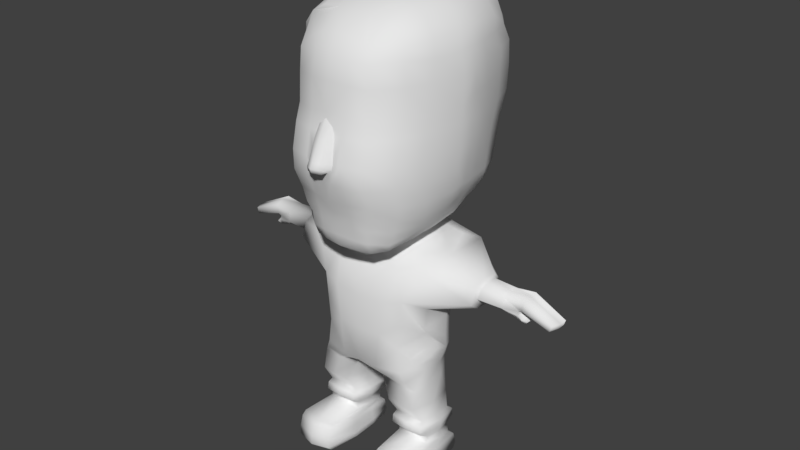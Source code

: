 # Source: AnimatedChars.blend  (saved by Blender 2.78.0; exported with 4.5.12 LTS)
import bpy
from mathutils import Matrix  # noqa: F401  (used for matrix-valued properties, if any)

bpy.ops.wm.read_factory_settings(use_empty=True)
scene = bpy.context.scene
scene.name = 'Scene'

# ---- collections
col_collection_1 = bpy.data.collections.new('Collection 1'); scene.collection.children.link(col_collection_1)

# ---- materials (node trees are filled in below, after node groups)
mat_material = bpy.data.materials.new('Material')
mat_material.alpha_threshold = 0.0
mat_material.use_transparent_shadow = False
mat_material.roughness = 0.5
mat_material.line_color = (0.0, 0.0, 0.0, 1.0)

# ---- material node trees

# ---- world
world_world = bpy.data.worlds.new('World'); scene.world = world_world
world_world.color = (0.05088, 0.05088, 0.05088)
world_world.use_sun_shadow = False
world_world.sun_shadow_jitter_overblur = 0.0
world_world.cycles.sampling_method = 'MANUAL'

# ---- meshes
me_cube = bpy.data.meshes.new('Cube')
me_cube.from_pydata([(0.6937, -0.1538, -0.2024), (0.2988, -0.3415, -0.7616), (0.0, -0.3903, -0.7616), (0.3076, -0.3415, -0.2492), (0.6937, -0.1188, -0.1047), (0.4236, -0.2548, -0.04008), (0.0, -0.2976, -0.04845), (0.3793, -0.287, -0.9017), (0.0, -0.2718, -0.8126), (0.1221, -0.287, -0.9017), (0.379, -0.3128, -1.027), (0.1843, -0.3128, -1.027), (0.3924, -0.2282, -1.163), (0.1811, -0.2282, -1.158), (0.4056, -0.2524, -1.188), (0.1697, -0.2524, -1.188), (0.4073, -0.2619, -1.238), (0.1713, -0.2619, -1.238), (0.4213, -0.207, -1.273), (0.1769, -0.207, -1.275), (0.4116, -0.2093, -1.321), (0.1865, -0.2093, -1.323), (0.4508, -0.4397, -1.341), (0.1955, -0.4397, -1.343), (0.4508, -0.4713, -1.365), (0.1955, -0.4713, -1.367), (0.4508, -0.4928, -1.435), (0.1955, -0.4928, -1.437), (0.4508, -0.4995, -1.501), (0.1955, -0.4995, -1.503), (0.4033, -0.4656, -1.535), (0.1955, -0.4656, -1.536), (0.4152, -0.3628, -1.548), (0.1921, -0.3628, -1.55), (0.4338, 0.0008691, -1.537), (0.1921, 0.0008691, -1.539), (0.4338, 0.06075, -1.519), (0.1706, 0.06075, -1.521), (0.4338, 0.08109, -1.477), (0.1706, 0.08109, -1.479), (0.4338, 0.05849, -1.398), (0.1706, 0.05849, -1.4), (0.4116, 0.02686, -1.375), (0.1865, 0.02686, -1.377), (0.4049, 0.02234, -1.301), (0.1769, 0.02234, -1.303), (0.4077, 0.07544, -1.263), (0.1584, 0.07544, -1.265), (0.4077, 0.0713, -1.21), (0.1584, 0.0713, -1.212), (0.4026, 0.02235, -1.17), (0.1796, 0.02235, -1.179), (0.3961, 0.0133, -1.033), (0.1706, 0.0133, -1.038), (0.2838, 0.1082, -0.8827), (0.1576, 0.1082, -0.8879), (0.2818, 0.1261, -0.8181), (0.1576, 0.1498, -0.8201), (0.2968, 0.1455, -0.7684), (0.1576, 0.1692, -0.7704), (0.2968, 0.1398, -0.7198), (0.1576, 0.1636, -0.7218), (0.3031, 0.1269, -0.6186), (0.1576, 0.149, -0.6315), (0.3094, 0.1132, -0.5523), (0.1576, 0.1353, -0.5621), (0.3164, 0.1105, -0.5044), (0.1576, 0.1325, -0.515), (0.318, 0.1267, -0.3987), (0.1576, 0.1488, -0.4093), (0.3204, 0.1983, -0.2321), (0.1576, 0.1983, -0.2742), (0.436, 0.2813, -0.124), (0.1576, 0.2813, -0.1457), (0.4367, 0.3025, -0.06145), (0.1576, 0.3025, -0.0871), (0.4383, 0.2894, -0.006762), (0.1576, 0.2894, -0.01713), (0.3543, 0.2732, 0.01988), (0.189, 0.2732, 0.05324), (0.3543, 0.2081, 0.02476), (0.141, 0.2081, 0.05812), (0.0, 0.1489, -0.7512), (0.0, 0.1432, -0.7218), (0.0, 0.1237, -0.6315), (0.0, 0.1223, -0.5621), (0.0, 0.1195, -0.515), (0.0, 0.1358, -0.4093), (0.0, 0.2781, -0.1457), (0.0, 0.2821, -0.0871), (0.0, 0.2528, 0.05065), (0.0, 0.2246, 0.07462), (0.7003, 0.01747, -0.2552), (0.7041, 0.1023, -0.1744), (0.7049, 0.1056, -0.1166), (0.7064, 0.06716, -0.07415), (0.3834, -0.1553, -0.8953), (0.3824, -0.02354, -0.889), (0.3899, -0.2077, -0.7771), (0.3846, -0.04297, -0.7925), (0.4118, -0.0151, -0.6768), (0.4211, -0.03845, -0.5817), (0.4111, -0.2115, -0.3107), (0.4351, -0.0505, -0.4193), (0.2118, -0.2762, -0.04426), (0.458, -0.06515, -0.3149), (0.6952, -0.08654, -0.2526), (0.7001, -0.02581, -0.07177), (0.4536, -0.03011, 0.01285), (0.142, -0.1497, -1.032), (0.1758, -0.1079, -1.171), (0.151, -0.08888, -1.2), (0.1518, -0.09156, -1.262), (0.1639, -0.09235, -1.289), (0.1745, -0.09122, -1.35), (0.3112, -0.2197, -1.315), (0.3112, -0.4771, -1.342), (0.3112, -0.5087, -1.366), (0.3112, -0.5302, -1.436), (0.3112, -0.537, -1.502), (0.3112, -0.5031, -1.535), (0.3112, -0.3843, -1.549), (0.3112, 0.0008691, -1.538), (0.3112, 0.0741, -1.52), (0.3112, 0.09444, -1.478), (0.3112, 0.07184, -1.399), (0.2991, 0.03865, -1.376), (0.4652, -0.1906, -1.378), (0.4349, -0.09122, -1.342), (0.4675, -0.1951, -1.427), (0.4675, -0.216, -1.478), (0.4607, -0.2493, -1.519), (0.4144, -0.1079, -1.171), (0.4223, -0.1497, -1.03), (0.4295, -0.09235, -1.287), (0.4356, -0.09156, -1.251), (0.4347, -0.08888, -1.199), (0.2946, 0.03369, -1.178), (0.2834, 0.04992, -1.036), (0.2207, 0.1163, -0.8853), (0.3468, 0.05991, -0.8858), (0.3469, 0.05912, -0.8053), (0.3895, 0.04756, -0.4619), (0.368, 0.07992, -0.6983), (0.3758, 0.06181, -0.6001), (0.0667, -0.2794, -0.8448), (0.3293, -0.3297, -0.8316), (0.1306, -0.3814, -0.7616), (0.2597, -0.287, -0.9017), (0.1952, -0.3262, -0.8478), (0.3827, -0.1013, 0.02866), (0.0, -0.1484, 0.03756), (0.1434, -0.1056, 0.03311), (0.3685, 0.05338, 0.02671), (0.1869, 0.05124, 0.049), (0.1206, 0.1683, 0.09972), (0.0, 0.2084, 0.105), (0.0, -0.05658, 0.07726), (0.122, -0.03074, 0.09341), (0.1465, 0.06934, 0.09993), (0.0, -0.1764, 0.07128), (0.122, -0.1505, 0.09228), (0.0, -0.3629, 0.03852), (0.122, -0.3371, 0.05951), (0.0, -0.4579, 0.06419), (0.122, -0.432, 0.05725), (0.0, -0.5413, 0.1263), (0.122, -0.5155, 0.1194), (0.0, -0.5492, 0.1998), (0.122, -0.538, 0.1928), (0.0, -0.5623, 0.2876), (0.122, -0.5511, 0.2807), (0.0, -0.5844, 0.3674), (0.122, -0.5726, 0.3604), (0.0, -0.6208, 0.4487), (0.122, -0.595, 0.4418), (0.0, -0.656, 0.5854), (0.04875, -0.6568, 0.5785), (0.0, -0.6881, 0.649), (0.04875, -0.6717, 0.6537), (0.0, -0.7519, 0.6664), (0.04875, -0.7261, 0.6595), (0.0, -0.7585, 0.6941), (0.04875, -0.7326, 0.6871), (0.0, -0.7412, 0.7253), (0.04875, -0.7154, 0.7184), (0.0, -0.6809, 0.8468), (0.04875, -0.6617, 0.8437), (0.0, -0.6083, 0.9694), (0.04875, -0.5893, 0.9624), (1.873e-18, -0.6025, 1.17), (0.1397, -0.5738, 1.154), (6.243e-19, -0.5794, 1.302), (0.122, -0.5592, 1.293), (2.497e-18, -0.5043, 1.418), (0.122, -0.4925, 1.4), (0.0, -0.3784, 1.514), (0.122, -0.3631, 1.508), (0.0, -0.162, 1.594), (0.122, -0.1529, 1.587), (0.0, 0.07882, 1.627), (0.122, 0.08235, 1.62), (0.0, 0.2676, 1.609), (0.122, 0.2711, 1.602), (2.601e-18, 0.4285, 1.571), (0.122, 0.432, 1.552), (0.122, 0.5557, 1.475), (0.1462, 0.6496, 1.389), (0.1206, 0.1732, 0.1534), (0.0, 0.2133, 0.1491), (0.1206, 0.3538, 0.1995), (0.0, 0.3727, 0.2012), (0.1206, 0.4628, 0.2662), (0.0, 0.4817, 0.2774), (0.1206, 0.5881, 0.4561), (0.0, 0.6103, 0.4743), (0.1206, 0.7151, 0.706), (0.0, 0.7373, 0.7243), (0.1206, 0.7784, 0.8911), (0.0, 0.7887, 0.8963), (0.1206, 0.7907, 1.028), (0.0, 0.8009, 1.034), (0.1206, 0.7639, 1.191), (0.0, 0.7742, 1.196), (0.1206, 0.7253, 1.301), (0.0, 0.7356, 1.306), (0.2619, -0.6272, 0.7054), (0.2619, -0.5914, 0.8665), (0.122, -0.5988, 0.9722), (0.2619, -0.554, 0.9722), (0.122, -0.6226, 0.8665), (0.2619, -0.5279, 1.293), (0.122, -0.6584, 0.7054), (0.2619, -0.5426, 1.154), (0.122, -0.6552, 0.5768), (0.2619, -0.5637, 0.4418), (0.0, -0.616, 0.9679), (0.0, -0.6226, 0.8665), (0.0, -0.614, 0.9904), (0.08716, -0.6465, 0.6745), (0.08716, -0.6419, 0.7151), (0.08716, -0.5882, 0.8404), (0.147, -0.5714, 0.9782), (0.25, 0.5513, 0.4443), (0.2758, 0.66, 0.7229), (0.2758, 0.7086, 0.8742), (0.2758, 0.7074, 1.037), (0.2758, 0.6975, 1.185), (0.2758, 0.6589, 1.301), (0.2619, -0.6239, 0.5768), (0.3835, -0.4732, 0.7054), (0.3835, -0.4374, 0.8665), (0.3835, -0.4, 0.9722), (0.3667, -0.3796, 1.293), (0.3835, -0.3886, 1.154), (0.3835, -0.4382, 0.4418), (0.3835, -0.4699, 0.5768), (0.4477, -0.3218, 0.7054), (0.4477, -0.286, 0.8665), (0.4477, -0.2486, 0.9722), (0.4477, -0.2225, 1.293), (0.4477, -0.2372, 1.154), (0.4477, -0.2583, 0.4418), (0.4477, -0.3185, 0.5768), (0.4994, -0.03731, 0.7054), (0.5027, -0.03455, 0.8665), (0.5076, -0.03166, 0.9722), (0.4832, -0.02965, 1.293), (0.5125, -0.03078, 1.154), (0.4604, -0.03241, 0.4418), (0.4897, -0.03706, 0.5768), (0.4252, 0.3225, 0.4561), (0.4317, 0.3652, 0.7229), (0.4317, 0.4184, 0.8742), (0.4317, 0.4266, 1.037), (0.4317, 0.4308, 1.185), (0.4317, 0.3641, 1.301), (0.4521, 0.1596, 0.4561), (0.4824, 0.1946, 0.7229), (0.4877, 0.212, 0.8742), (0.4903, 0.2165, 1.037), (0.4916, 0.2111, 1.185), (0.4732, 0.1943, 1.301), (0.4623, 0.05895, 0.4561), (0.4997, 0.06964, 0.7229), (0.5062, 0.07495, 0.8742), (0.5095, 0.07634, 1.037), (0.5111, 0.0747, 1.185), (0.4883, 0.06955, 1.301), (0.3713, 0.6081, 1.037), (0.3713, 0.5997, 1.185), (0.3713, 0.5341, 0.7229), (0.3713, 0.5951, 0.8742), (0.3713, 0.533, 1.301), (0.3898, 0.4436, 0.4561), (0.0, 0.1732, 1.618), (0.122, 0.1767, 1.611), (0.1919, -0.4905, 1.369), (0.3107, -0.3713, 1.453), (0.3512, -0.1877, 1.493), (0.369, 0.02635, 1.509), (0.313, 0.5401, 1.435), (0.2155, 0.6474, 1.368), (0.3432, 0.3924, 1.472), (0.3639, 0.2327, 1.504), (0.3715, 0.1231, 1.508), (0.3641, -0.3754, 1.377), (0.4248, -0.2051, 1.397), (0.4514, -0.001646, 1.405), (0.3451, 0.5365, 1.372), (0.4128, 0.3783, 1.39), (0.4439, 0.2135, 1.406), (0.4553, 0.09634, 1.408), (0.2261, -0.3672, 1.5), (0.2464, -0.1703, 1.56), (0.2552, 0.05435, 1.584), (0.2273, 0.5443, 1.46), (0.2424, 0.4066, 1.525), (0.2527, 0.2519, 1.572), (0.2565, 0.1499, 1.579), (0.2105, -0.4928, 0.1194), (0.2105, -0.5234, 0.1928), (0.2105, -0.5365, 0.2807), (0.2339, -0.5585, 0.3511), (0.2766, -0.4145, 0.1264), (0.3112, -0.4427, 0.1912), (0.3279, -0.4357, 0.2687), (0.3601, -0.4257, 0.3554), (0.3032, -0.2531, 0.1443), (0.3432, -0.261, 0.2059), (0.3911, -0.2593, 0.2796), (0.4226, -0.2626, 0.353), (0.3137, -0.0211, 0.1575), (0.3538, -0.02901, 0.2191), (0.4017, -0.02739, 0.2928), (0.4348, -0.03064, 0.3671), (0.3119, 0.07496, 0.1663), (0.3465, 0.06705, 0.231), (0.388, 0.06868, 0.3085), (0.4324, 0.06542, 0.3788), (0.3119, 0.1663, 0.1756), (0.3465, 0.1584, 0.2404), (0.388, 0.1601, 0.3179), (0.4283, 0.1568, 0.3882), (0.292, 0.3397, 0.2282), (0.3465, 0.3318, 0.2905), (0.388, 0.3334, 0.3526), (0.412, 0.3302, 0.4077), (0.2647, 0.4352, 0.2927), (0.3371, 0.4272, 0.3405), (0.3637, 0.4289, 0.3791), (0.3848, 0.4256, 0.4157), (0.1555, -0.3383, 0.06201), (0.1821, -0.1906, 0.07988), (0.1927, -0.0211, 0.1049), (0.1908, 0.07496, 0.1236), (0.1908, 0.1663, 0.1448), (0.1908, 0.3397, 0.2078), (0.1908, 0.4662, 0.2741), (0.1334, 0.6874, 1.345), (1.42e-10, 0.6809, 1.383), (0.1341, 0.6026, 1.432), (6.815e-11, 0.6073, 1.448), (0.098, 0.1285, -0.8257), (0.1108, -0.2832, -0.8794), (0.1189, -0.08941, -0.9052), (0.03662, -0.06528, -0.8176), (0.0, -0.06148, -0.8061), (0.08347, -0.07734, -0.8631), (0.2891, 0.09045, -1.264), (0.2891, 0.08631, -1.211), (0.1803, -0.1993, -1.546), (0.1803, -0.0781, -1.542), (0.1589, -0.2479, -1.531), (0.1589, -0.07245, -1.526), (0.1589, -0.2637, -1.495), (0.1589, -0.07019, -1.487), (0.1589, -0.2667, -1.425), (0.1589, -0.08299, -1.412), (0.1589, -0.263, -1.37), (0.1589, -0.09693, -1.374), (0.2734, -0.3253, -1.027), (0.2991, -0.2175, -1.274), (0.2855, -0.2282, -1.161), (0.2876, -0.266, -1.188), (0.2893, -0.2755, -1.238), (0.2909, 0.03413, -1.302), (0.0, -0.3863, -0.5259), (0.0, -0.3813, -0.2862), (0.2767, -0.3415, -0.5908), (0.2921, -0.3415, -0.42), (0.1577, -0.3735, -0.5227), (0.1848, -0.3713, -0.2811), (0.386, -0.19, -0.5008), (0.4007, -0.2205, -0.4485), (0.3785, -0.1783, -0.5339), (0.3333, -0.2746, -0.6839), (0.4017, -0.09671, -0.6054), (0.3773, -0.1783, -0.6338), (0.4008, -0.1114, -0.7269), (0.3616, -0.2412, -0.7305), (0.4072, -0.09671, -0.6553), (0.3629, -0.2265, -0.6589), (0.3931, -0.1689, -0.6929), (0.4105, 0.03812, -0.3914), (0.4001, 0.06659, -0.2762), (0.6963, -0.09538, -0.1858), (0.7022, -0.07136, -0.1191), (0.705, 0.08015, -0.1673), (0.6975, 0.022, -0.2222), (0.7091, 0.08238, -0.1279), (0.7127, 0.05604, -0.09901), (0.6942, -0.04928, -0.2201), (0.7085, -0.007659, -0.09701), (0.8717, -0.09741, -0.1782), (0.8773, -0.07506, -0.1161), (0.8799, 0.06591, -0.161), (0.8729, 0.0118, -0.2121), (0.8837, 0.06799, -0.1243), (0.8871, 0.04348, -0.09747), (0.8698, -0.05451, -0.2101), (0.8832, -0.01579, -0.0956), (1.006, -0.07506, -0.09723), (1.013, 0.06799, -0.1054), (1.016, 0.04348, -0.07858), (1.012, -0.01579, -0.07671), (1.208, -0.07506, -0.1816), (1.202, 0.06799, -0.1899), (1.229, 0.04348, -0.1862), (1.23, -0.01579, -0.182), (1.202, -0.07506, -0.2061), (1.192, 0.06799, -0.2104), (1.217, 0.04348, -0.2201), (1.22, -0.01579, -0.2167), (1.194, -0.07506, -0.2221), (1.186, 0.06799, -0.2145), (1.185, 0.04348, -0.2416), (1.19, -0.01579, -0.2431), (0.9991, -0.07506, -0.1604), (0.992, 0.06799, -0.1528), (0.9911, 0.04348, -0.1798), (0.9951, -0.01579, -0.1814), (0.9747, -0.07506, -0.1678), (0.9644, 0.06799, -0.169), (0.9855, 0.04348, -0.1858), (0.9892, -0.01579, -0.1835), (0.9754, -0.07506, -0.1999), (0.9742, 0.06799, -0.2102), (0.9953, 0.04348, -0.1932), (0.9938, -0.01579, -0.1892), (1.003, -0.07506, -0.2187), (1.002, 0.04977, -0.229), (1.023, 0.04348, -0.2121), (1.021, -0.01579, -0.208), (0.9322, 0.0118, -0.2291), (0.9291, -0.05451, -0.2271), (0.9925, 0.0118, -0.2485), (0.9893, -0.05451, -0.2465), (1.024, 0.0118, -0.2478), (1.021, -0.05451, -0.2458), (1.036, 0.0118, -0.2336), (1.033, -0.05451, -0.2317), (0.924, 0.06799, -0.1467), (0.9221, 0.07104, -0.165), (0.9236, 0.05037, -0.2112), (0.9532, 0.04629, -0.2197), (0.9834, 0.04629, -0.2293), (1.013, 0.03079, -0.2384)], [], [(5, 3, 0, 4), (10, 7, 148, 381), (149, 145, 364, 9, 148), (388, 392, 104, 6), (381, 383, 12, 10), (19, 21, 115, 382), (115, 21, 23, 116), (116, 23, 25, 117), (117, 25, 27, 118), (118, 27, 29, 119), (119, 29, 31, 120), (120, 31, 33, 121), (122, 35, 37, 123), (123, 37, 39, 124), (124, 39, 41, 125), (44, 386, 369, 46), (42, 126, 386, 44), (126, 43, 45, 386), (369, 47, 49, 370), (48, 370, 137, 50), (137, 51, 53, 138), (138, 53, 55, 139), (54, 139, 55, 57, 56), (56, 57, 59, 58), (58, 59, 61, 60), (60, 61, 63, 62), (62, 63, 65, 64), (64, 65, 67, 66), (66, 67, 69, 68), (68, 69, 71, 70), (70, 71, 73, 72), (72, 73, 75, 74), (74, 75, 77, 76), (76, 77, 79, 78), (78, 79, 81, 80), (69, 67, 86, 87), (67, 65, 85, 86), (65, 63, 84, 85), (81, 79, 90, 91), (63, 61, 83, 84), (71, 69, 87), (61, 59, 82, 83), (75, 73, 88, 89), (140, 54, 56, 141), (74, 76, 95, 94), (72, 74, 94, 93), (70, 72, 93, 92), (77, 75, 89, 90, 79), (121, 122, 34, 32), (144, 62, 64, 66, 142), (144, 101, 100, 143), (141, 143, 100, 99), (7, 96, 98, 146), (96, 97, 99, 98), (66, 68, 142), (106, 105, 405, 70, 92), (3, 102, 105, 106, 0), (107, 95, 76, 108), (4, 107, 108, 5), (132, 50, 52, 133), (109, 53, 51, 110), (110, 51, 49, 111), (111, 49, 47, 112), (112, 47, 45, 113), (113, 45, 43, 114), (19, 113, 114, 21), (17, 112, 113, 19), (15, 111, 112, 17), (13, 110, 111, 15), (11, 109, 110, 13), (33, 371, 372, 35, 122, 121), (369, 386, 45, 47), (38, 124, 125, 40), (36, 123, 124, 38), (34, 122, 123, 36), (30, 120, 121, 32), (28, 119, 120, 30), (26, 118, 119, 28), (24, 117, 118, 26), (22, 116, 117, 24), (20, 115, 116, 22), (42, 44, 134, 128), (127, 40, 42, 128), (129, 38, 40, 127), (130, 36, 38, 129), (131, 34, 36, 130), (28, 30, 32, 34, 131), (28, 131, 130, 26), (26, 130, 129, 24), (24, 129, 127, 22), (22, 127, 128, 20), (134, 44, 46, 135), (135, 46, 48, 136), (136, 48, 50, 132), (14, 136, 132, 12), (16, 135, 136, 14), (18, 134, 135, 16), (12, 132, 133, 10), (97, 96, 133, 52), (54, 140, 97, 52), (10, 133, 96, 7), (52, 138, 139, 54), (50, 137, 138, 52), (59, 57, 82), (57, 55, 363, 82), (58, 60, 143, 141, 56), (62, 144, 143, 60), (101, 144, 142, 103), (97, 140, 141, 99), (147, 2, 8, 145, 149), (1, 147, 149, 146), (146, 149, 148, 7), (107, 4, 407, 413), (93, 94, 410, 408), (92, 93, 408, 409), (6, 104, 5, 150, 152, 151), (108, 150, 5), (76, 78, 80, 108), (108, 80, 153, 150), (154, 152, 150, 153), (81, 154, 153, 80), (152, 154, 159, 158), (81, 91, 156, 155), (151, 152, 158, 157), (154, 81, 155, 159), (157, 158, 161, 160), (160, 161, 163, 162), (162, 163, 165, 164), (164, 165, 167, 166), (166, 167, 169, 168), (168, 169, 171, 170), (170, 171, 173, 172), (172, 173, 175, 174), (174, 175, 177, 176), (176, 177, 179, 178), (178, 179, 181, 180), (180, 181, 183, 182), (182, 183, 185, 184), (184, 185, 187, 186), (186, 187, 189, 188), (190, 191, 193, 192), (192, 193, 195, 194), (194, 195, 197, 196), (196, 197, 199, 198), (198, 199, 201, 200), (295, 296, 203, 202), (202, 203, 205, 204), (362, 204, 206), (155, 156, 209, 208), (208, 209, 211, 210), (210, 211, 213, 212), (212, 213, 215, 214), (214, 215, 217, 216), (216, 217, 219, 218), (218, 219, 221, 220), (220, 221, 223, 222), (222, 223, 225, 224), (234, 175, 235, 249), (193, 191, 233, 231), (232, 234, 249, 226), (191, 228, 229, 233), (230, 232, 226, 227), (177, 234, 232, 179), (230, 228, 236, 237), (230, 237, 179, 232), (189, 187, 241, 242), (187, 185, 240, 241), (185, 183, 239, 240), (179, 239, 183, 181), (220, 222, 247, 246), (216, 218, 245, 244), (222, 224, 248, 247), (218, 220, 246, 245), (214, 216, 244, 243), (177, 175, 234), (228, 230, 227, 229), (231, 233, 254, 253), (227, 226, 250, 251), (226, 249, 256, 250), (233, 229, 252, 254), (229, 227, 251, 252), (249, 235, 255, 256), (251, 250, 257, 258), (256, 255, 262, 263), (253, 254, 261, 260), (252, 251, 258, 259), (250, 256, 263, 257), (254, 252, 259, 261), (263, 262, 269, 270), (260, 261, 268, 267), (259, 258, 265, 266), (257, 263, 270, 264), (261, 259, 266, 268), (258, 257, 264, 265), (289, 290, 275, 274), (291, 292, 273, 272), (290, 293, 276, 275), (292, 289, 274, 273), (294, 291, 272, 271), (274, 275, 281, 280), (272, 273, 279, 278), (275, 276, 282, 281), (273, 274, 280, 279), (271, 272, 278, 277), (280, 281, 287, 286), (278, 279, 285, 284), (281, 282, 288, 287), (279, 280, 286, 285), (277, 278, 284, 283), (297, 231, 253, 306, 298), (193, 231, 297, 195), (306, 253, 260, 307), (307, 260, 267, 308), (269, 283, 284, 264, 270), (264, 284, 285, 265), (265, 285, 286, 266), (266, 286, 287, 268), (268, 287, 288, 267), (243, 244, 291, 294), (245, 246, 289, 292), (247, 248, 293, 290), (244, 245, 292, 291), (246, 247, 290, 289), (301, 309, 293, 248, 302), (224, 359, 207, 302, 248), (310, 276, 293, 309), (311, 282, 276, 310), (200, 201, 296, 295), (312, 288, 282, 311), (315, 319, 296, 201), (308, 312, 305, 300), (319, 305, 304, 318), (318, 304, 303, 317), (317, 303, 301, 316), (207, 316, 301, 302), (314, 299, 300, 315), (313, 298, 299, 314), (195, 297, 298, 313, 197), (267, 288, 312, 308), (305, 312, 311, 304), (304, 311, 310, 303), (303, 310, 309, 301), (299, 307, 308, 300), (298, 306, 307, 299), (197, 313, 314, 199), (199, 314, 315, 201), (205, 317, 316, 206), (203, 318, 317, 205), (296, 319, 318, 203), (300, 305, 319, 315), (228, 238, 236), (191, 190, 238, 228), (173, 171, 322, 323), (171, 169, 321, 322), (169, 167, 320, 321), (323, 322, 326, 327), (322, 321, 325, 326), (321, 320, 324, 325), (327, 326, 330, 331), (326, 325, 329, 330), (325, 324, 328, 329), (331, 330, 334, 335), (330, 329, 333, 334), (329, 328, 332, 333), (335, 334, 338, 339), (334, 333, 337, 338), (333, 332, 336, 337), (173, 323, 235, 175), (235, 323, 327, 255), (255, 327, 331, 262), (262, 331, 335, 269), (339, 338, 342, 343), (338, 337, 341, 342), (337, 336, 340, 341), (343, 342, 346, 347), (342, 341, 345, 346), (341, 340, 344, 345), (347, 346, 350, 351), (346, 345, 349, 350), (345, 344, 348, 349), (271, 347, 351, 294), (277, 343, 347, 271), (283, 339, 343, 277), (269, 335, 339, 283), (328, 324, 352, 353), (332, 328, 353, 354), (336, 332, 354, 355), (340, 336, 355, 356), (344, 340, 356, 357), (348, 344, 357, 358), (210, 357, 356, 208), (212, 358, 357, 210), (212, 214, 243, 358), (358, 243, 348), (349, 348, 243), (243, 294, 351), (350, 349, 243), (161, 353, 352, 163), (165, 163, 352), (324, 320, 165, 352), (165, 320, 167), (158, 354, 353, 161), (159, 355, 354, 158), (159, 155, 208, 356), (355, 159, 356), (351, 350, 243), (316, 207, 361, 206), (360, 359, 224, 225), (361, 207, 359, 360, 362), (204, 205, 206), (206, 361, 362), (53, 109, 55), (11, 9, 109), (109, 9, 365, 55), (368, 365, 9, 364), (366, 367, 82), (366, 368, 364, 145), (82, 363, 368, 366), (145, 8, 367, 366), (363, 55, 365, 368), (46, 369, 370, 48), (374, 37, 35, 372), (378, 41, 39, 376), (380, 43, 41, 378), (21, 114, 43, 380, 379, 25, 23), (376, 39, 37, 374), (29, 375, 373, 31), (375, 376, 374, 373), (25, 379, 377, 27), (379, 380, 378, 377), (27, 377, 375, 29), (377, 378, 376, 375), (31, 373, 371, 33), (373, 374, 372, 371), (20, 128, 134, 18), (384, 14, 12, 383), (385, 384, 15, 17), (382, 18, 16, 385), (19, 382, 385, 17), (16, 14, 384, 385), (15, 384, 383, 13), (11, 13, 383, 381), (20, 18, 382, 115), (9, 11, 381, 148), (49, 51, 137, 370), (40, 125, 126, 42), (125, 41, 43, 126), (389, 391, 147, 1), (5, 104, 3), (3, 104, 392, 390), (390, 392, 391, 389), (2, 147, 391, 387), (387, 391, 392, 388), (394, 393, 101, 103), (102, 3, 394, 103), (393, 390, 389, 395), (99, 100, 399, 98), (98, 400, 396, 389, 1), (398, 389, 396, 402), (101, 393, 395, 397, 100), (3, 390, 393, 394), (73, 71, 88), (87, 88, 71), (146, 98, 1), (397, 398, 401, 100), (395, 389, 398, 397), (403, 402, 396, 400), (399, 403, 400, 98), (100, 401, 403, 399), (401, 398, 402, 403), (102, 103, 105), (405, 105, 103, 404), (142, 68, 404), (70, 405, 404, 68), (404, 103, 142), (409, 408, 416, 417), (410, 411, 419, 418), (406, 412, 420, 414), (95, 107, 413, 411), (4, 0, 406, 407), (0, 106, 412, 406), (106, 92, 409, 412), (94, 95, 411, 410), (417, 416, 414, 420), (414, 416, 418, 415), (419, 421, 415, 418), (411, 413, 421, 419), (412, 409, 417, 420), (408, 410, 418, 416), (407, 406, 414, 415), (413, 407, 415, 421), (421, 415, 422, 425), (419, 421, 425, 424), (419, 418, 423, 424), (425, 422, 426, 429), (424, 425, 429, 428), (424, 423, 427, 428), (429, 426, 430, 433), (428, 429, 433, 432), (428, 427, 431, 432), (433, 430, 434, 437), (432, 433, 437, 436), (432, 431, 435, 436), (437, 434, 438, 441), (436, 437, 441, 440), (436, 435, 439, 440), (441, 438, 442, 445), (440, 441, 445, 444), (440, 439, 443, 444), (445, 442, 446, 449), (444, 445, 449, 448), (444, 443, 447, 448), (449, 446, 450, 453), (448, 449, 453, 452), (448, 447, 451, 452), (420, 417, 454, 455), (455, 454, 456, 457), (457, 456, 458, 459), (459, 458, 460, 461), (452, 453, 461, 460), (453, 450, 461), (451, 460, 452), (423, 439, 435, 431, 427), (422, 438, 434, 430, 426), (415, 442, 438, 422), (418, 462, 443, 439, 423), (462, 463, 443), (415, 414, 442), (414, 420, 455), (446, 455, 457, 450), (459, 461, 450, 457), (446, 442, 414, 455), (463, 416, 417, 464), (465, 464, 447), (466, 465, 447), (460, 458, 467, 451), (467, 466, 456, 458), (451, 447, 466, 467), (456, 454, 465, 466), (454, 417, 464, 465), (443, 463, 464, 447), (418, 416, 463, 462)])
me_cube.polygons.foreach_set('use_smooth', [1, 1, 1, 1, 1, 1, 1, 1, 1, 1, 1, 1, 1, 1, 1, 1, 1, 1, 1, 1, 1, 1, 1, 1, 1, 1, 1, 1, 1, 1, 1, 1, 1, 1, 1, 1, 1, 1, 1, 1, 1, 1, 1, 1, 1, 1, 1, 1, 1, 1, 1, 1, 1, 1, 1, 1, 1, 1, 1, 1, 1, 1, 1, 1, 1, 1, 1, 1, 1, 1, 1, 1, 1, 1, 1, 1, 1, 1, 1, 1, 1, 1, 1, 1, 1, 1, 1, 1, 1, 1, 1, 1, 1, 1, 1, 1, 1, 1, 1, 1, 1, 1, 1, 1, 1, 1, 1, 1, 1, 1, 1, 1, 1, 1, 1, 1, 1, 1, 1, 1, 1, 1, 1, 1, 1, 1, 1, 1, 1, 1, 1, 1, 1, 1, 1, 1, 1, 1, 1, 1, 1, 1, 1, 1, 1, 1, 1, 1, 1, 1, 1, 1, 1, 1, 1, 1, 1, 1, 1, 1, 1, 1, 1, 1, 1, 1, 1, 1, 1, 1, 1, 1, 1, 1, 1, 1, 1, 1, 1, 1, 1, 1, 1, 1, 1, 1, 1, 1, 1, 1, 1, 1, 1, 1, 1, 1, 1, 1, 1, 1, 1, 1, 1, 1, 1, 1, 1, 1, 1, 1, 1, 1, 1, 1, 1, 1, 1, 1, 1, 1, 1, 1, 1, 1, 1, 1, 1, 1, 1, 1, 1, 1, 1, 1, 1, 1, 1, 1, 1, 1, 1, 1, 1, 1, 1, 1, 1, 1, 1, 1, 1, 1, 1, 1, 1, 1, 1, 1, 1, 1, 1, 1, 1, 1, 1, 1, 1, 1, 1, 1, 1, 1, 1, 1, 1, 1, 1, 1, 1, 1, 1, 1, 1, 1, 1, 1, 1, 1, 1, 1, 1, 1, 1, 1, 1, 1, 1, 1, 1, 1, 1, 1, 1, 1, 1, 1, 1, 1, 1, 1, 1, 1, 1, 1, 1, 1, 1, 1, 1, 1, 1, 1, 1, 1, 1, 1, 1, 1, 1, 1, 1, 1, 1, 1, 1, 1, 1, 1, 1, 1, 1, 1, 1, 1, 1, 1, 1, 1, 1, 1, 1, 1, 1, 1, 1, 1, 1, 1, 1, 1, 1, 1, 1, 1, 1, 1, 1, 1, 1, 1, 1, 1, 1, 1, 1, 1, 1, 1, 1, 1, 1, 1, 1, 1, 1, 1, 1, 1, 1, 1, 1, 1, 1, 1, 1, 1, 1, 1, 1, 1, 1, 1, 1, 1, 1, 1, 1, 1, 1, 1, 1, 1, 1, 1, 1, 1, 1, 1, 1, 1, 1, 1, 1, 1, 1, 1, 1, 1, 1, 1, 1, 1, 0, 1, 1, 1, 1, 1, 1, 1, 0, 1])
_uv = me_cube.uv_layers.new(name='UVMap')
_uv.uv.foreach_set('vector', [0.6217, 0.5214, 0.6521, 0.5803, 0.562, 0.5577, 0.5559, 0.5314, 0.6256, 0.2986, 0.6282, 0.3378, 0.5864, 0.3399, 0.5886, 0.2995, 0.5647, 0.3541, 0.5201, 0.3607, 0.5348, 0.3494, 0.5383, 0.3423, 0.5864, 0.3399, 0.6991, 0.5972, 0.6737, 0.5917, 0.6531, 0.5273, 0.6846, 0.5333, 0.5886, 0.2995, 0.5907, 0.2667, 0.628, 0.2641, 0.6256, 0.2986, 0.3424, 0.2427, 0.333, 0.2408, 0.3341, 0.2158, 0.3421, 0.2182, 0.06302, 0.1971, 0.08767, 0.1945, 0.08716, 0.24, 0.06449, 0.2482, 0.06449, 0.2482, 0.08716, 0.24, 0.08767, 0.2474, 0.065, 0.2555, 0.2956, 0.06585, 0.2967, 0.0891, 0.2823, 0.08919, 0.2812, 0.06594, 0.2812, 0.06594, 0.2823, 0.08919, 0.2693, 0.08929, 0.2682, 0.06605, 0.2682, 0.06605, 0.2693, 0.08929, 0.2637, 0.08943, 0.2626, 0.06618, 0.1757, 0.3074, 0.1536, 0.298, 0.1546, 0.2783, 0.1777, 0.2846, 0.1843, 0.2088, 0.1609, 0.2067, 0.1578, 0.1939, 0.1857, 0.1937, 0.2935, 0.2184, 0.2932, 0.2465, 0.2856, 0.2465, 0.2858, 0.2184, 0.2858, 0.2184, 0.2856, 0.2465, 0.2695, 0.2464, 0.2698, 0.2183, 0.3232, 0.2872, 0.3209, 0.31, 0.3085, 0.3103, 0.3115, 0.2865, 0.2639, 0.1982, 0.2644, 0.2207, 0.2497, 0.2223, 0.2492, 0.1995, 0.2644, 0.2207, 0.2642, 0.2432, 0.2495, 0.2451, 0.2497, 0.2223, 0.269, 0.3106, 0.2681, 0.3367, 0.2576, 0.3364, 0.2585, 0.3103, 0.2585, 0.2865, 0.2585, 0.3103, 0.2505, 0.309, 0.2492, 0.2873, 0.8014, 0.2544, 0.8394, 0.2663, 0.8254, 0.3047, 0.7868, 0.2956, 0.7868, 0.2956, 0.8254, 0.3047, 0.8069, 0.3552, 0.7857, 0.3494, 0.7652, 0.3421, 0.7857, 0.3494, 0.8069, 0.3552, 0.7966, 0.3772, 0.7571, 0.3614, 0.5368, 0.7779, 0.5689, 0.7768, 0.5689, 0.7896, 0.5329, 0.7907, 0.5329, 0.7907, 0.5689, 0.7896, 0.5689, 0.8026, 0.5329, 0.8037, 0.5329, 0.8037, 0.5689, 0.8026, 0.5689, 0.8269, 0.5313, 0.8309, 0.5313, 0.8309, 0.5689, 0.8269, 0.5689, 0.8457, 0.5297, 0.8488, 0.5297, 0.8488, 0.5689, 0.8457, 0.5689, 0.8583, 0.5278, 0.8616, 0.5278, 0.8616, 0.5689, 0.8583, 0.5689, 0.886, 0.5274, 0.8893, 0.5274, 0.8893, 0.5689, 0.886, 0.5689, 0.9207, 0.5268, 0.9319, 0.8143, 0.8933, 0.849, 0.9204, 0.8218, 0.9432, 0.7687, 0.8941, 0.9472, 0.8427, 0.9541, 0.9168, 0.9395, 0.9171, 0.9316, 0.8428, 0.9316, 0.8428, 0.9395, 0.9171, 0.9212, 0.9174, 0.9172, 0.8427, 0.9172, 0.8427, 0.9212, 0.9174, 0.9026, 0.9094, 0.9104, 0.8652, 0.7563, 0.6283, 0.7509, 0.5837, 0.7661, 0.5688, 0.7728, 0.6258, 0.5689, 0.886, 0.5689, 0.8583, 0.6097, 0.8586, 0.6097, 0.8863, 0.5689, 0.8583, 0.5689, 0.8457, 0.6097, 0.846, 0.6097, 0.8586, 0.5689, 0.8457, 0.5689, 0.8269, 0.6097, 0.8275, 0.6097, 0.846, 0.7661, 0.5688, 0.7509, 0.5837, 0.7512, 0.5343, 0.7576, 0.532, 0.5689, 0.8269, 0.5689, 0.8026, 0.6097, 0.8031, 0.6097, 0.8275, 0.5689, 0.9207, 0.5689, 0.886, 0.6097, 0.8863, 0.5689, 0.8026, 0.5689, 0.7896, 0.6097, 0.7952, 0.6097, 0.8031, 0.9395, 0.9171, 0.9541, 0.9168, 0.9548, 0.9588, 0.9398, 0.9591, 0.8606, 0.05582, 0.8652, 0.03999, 0.8883, 0.03691, 0.8885, 0.05905, 0.9316, 0.8428, 0.9172, 0.8427, 0.9282, 0.771, 0.94, 0.7712, 0.9472, 0.8427, 0.9316, 0.8428, 0.94, 0.7712, 0.9548, 0.7711, 0.8143, 0.8933, 0.7687, 0.8941, 0.7509, 0.8092, 0.7732, 0.7894, 0.9212, 0.9174, 0.9395, 0.9171, 0.9398, 0.9591, 0.9037, 0.9598, 0.9026, 0.9094, 0.1777, 0.2846, 0.1843, 0.2088, 0.2085, 0.2109, 0.1986, 0.2823, 0.5125, 0.8374, 0.5313, 0.8309, 0.5297, 0.8488, 0.5278, 0.8616, 0.509, 0.8744, 0.5464, 0.6684, 0.5636, 0.6634, 0.5578, 0.6886, 0.5415, 0.6944, 0.5469, 0.7235, 0.5415, 0.6944, 0.5578, 0.6886, 0.5654, 0.7202, 0.8402, 0.1615, 0.8477, 0.1217, 0.8864, 0.1422, 0.864, 0.1761, 0.8477, 0.1217, 0.8553, 0.08181, 0.8879, 0.09134, 0.8864, 0.1422, 0.5278, 0.8616, 0.5274, 0.8893, 0.509, 0.8744, 0.7881, 0.771, 0.8326, 0.8101, 0.8234, 0.8517, 0.8143, 0.8933, 0.7732, 0.7894, 0.6521, 0.5803, 0.6048, 0.5988, 0.5669, 0.5929, 0.5458, 0.5704, 0.562, 0.5577, 0.8447, 0.7127, 0.8212, 0.7176, 0.7552, 0.6521, 0.8366, 0.6441, 0.8693, 0.7098, 0.8447, 0.7127, 0.8366, 0.6441, 0.8949, 0.6318, 0.7533, 0.09767, 0.7592, 0.05784, 0.8065, 0.06554, 0.8003, 0.1158, 0.5737, 0.1093, 0.5672, 0.1594, 0.5201, 0.1612, 0.5239, 0.1213, 0.1074, 0.1181, 0.1052, 0.1441, 0.09834, 0.1539, 0.1015, 0.1219, 0.1015, 0.1219, 0.09834, 0.1539, 0.08782, 0.1544, 0.08927, 0.1211, 0.08927, 0.1211, 0.08782, 0.1544, 0.08073, 0.1435, 0.08395, 0.1207, 0.08395, 0.1207, 0.08073, 0.1435, 0.06597, 0.144, 0.07189, 0.1206, 0.0872, 0.09774, 0.08395, 0.1207, 0.07189, 0.1206, 0.07784, 0.097, 0.09482, 0.08698, 0.08927, 0.1211, 0.08395, 0.1207, 0.0872, 0.09774, 0.1048, 0.08914, 0.1015, 0.1219, 0.08927, 0.1211, 0.09482, 0.08698, 0.1106, 0.09406, 0.1074, 0.1181, 0.1015, 0.1219, 0.1048, 0.08914, 0.5713, 0.05929, 0.5737, 0.1093, 0.5239, 0.1213, 0.5282, 0.08441, 0.1546, 0.2783, 0.1551, 0.2459, 0.1572, 0.2221, 0.1609, 0.2067, 0.1843, 0.2088, 0.1777, 0.2846, 0.3085, 0.3103, 0.3209, 0.31, 0.3232, 0.3328, 0.3114, 0.3365, 0.2853, 0.1938, 0.2858, 0.2184, 0.2698, 0.2183, 0.2693, 0.1937, 0.293, 0.1938, 0.2935, 0.2184, 0.2858, 0.2184, 0.2853, 0.1938, 0.2085, 0.2109, 0.1843, 0.2088, 0.1857, 0.1937, 0.2096, 0.1985, 0.1945, 0.3017, 0.1757, 0.3074, 0.1777, 0.2846, 0.1986, 0.2823, 0.2035, 0.3079, 0.1753, 0.3128, 0.1757, 0.3074, 0.1945, 0.3017, 0.2823, 0.03806, 0.2812, 0.06594, 0.2682, 0.06605, 0.2693, 0.03817, 0.2967, 0.03798, 0.2956, 0.06585, 0.2812, 0.06594, 0.2823, 0.03806, 0.0368, 0.2421, 0.06449, 0.2482, 0.065, 0.2555, 0.03732, 0.2494, 0.04327, 0.1962, 0.06302, 0.1971, 0.06449, 0.2482, 0.0368, 0.2421, 0.1906, 0.1416, 0.1759, 0.1398, 0.175, 0.1165, 0.186, 0.1174, 0.1945, 0.09784, 0.1949, 0.1481, 0.1906, 0.1416, 0.186, 0.1174, 0.2043, 0.09759, 0.2102, 0.1537, 0.1949, 0.1481, 0.1945, 0.09784, 0.2147, 0.09412, 0.2187, 0.1502, 0.2102, 0.1537, 0.2043, 0.09759, 0.223, 0.08809, 0.223, 0.1385, 0.2187, 0.1502, 0.2147, 0.09412, 0.2035, 0.3079, 0.1945, 0.3017, 0.1986, 0.2823, 0.2085, 0.2109, 0.2096, 0.2598, 0.2227, 0.03798, 0.223, 0.08809, 0.2147, 0.09412, 0.2097, 0.03843, 0.2097, 0.03843, 0.2147, 0.09412, 0.2043, 0.09759, 0.1956, 0.04175, 0.1956, 0.04175, 0.2043, 0.09759, 0.1945, 0.09784, 0.1905, 0.04774, 0.1905, 0.04774, 0.1945, 0.09784, 0.186, 0.1174, 0.183, 0.09377, 0.175, 0.1165, 0.1759, 0.1398, 0.1679, 0.1498, 0.1679, 0.1161, 0.1679, 0.1161, 0.1679, 0.1498, 0.1575, 0.1483, 0.1576, 0.1159, 0.1576, 0.1159, 0.1575, 0.1483, 0.1501, 0.138, 0.1522, 0.1119, 0.1573, 0.08338, 0.1576, 0.1159, 0.1522, 0.1119, 0.152, 0.08798, 0.1674, 0.08216, 0.1679, 0.1161, 0.1576, 0.1159, 0.1573, 0.08338, 0.1738, 0.09348, 0.175, 0.1165, 0.1679, 0.1161, 0.1674, 0.08216, 0.7516, 0.1341, 0.7533, 0.09767, 0.8003, 0.1158, 0.7957, 0.1647, 0.8553, 0.08181, 0.8477, 0.1217, 0.8003, 0.1158, 0.8065, 0.06554, 0.8652, 0.03999, 0.8606, 0.05582, 0.8553, 0.08181, 0.8065, 0.06554, 0.7957, 0.1647, 0.8003, 0.1158, 0.8477, 0.1217, 0.8402, 0.1615, 0.7516, 0.2802, 0.7868, 0.2956, 0.7857, 0.3494, 0.7652, 0.3421, 0.7659, 0.2431, 0.8014, 0.2544, 0.7868, 0.2956, 0.7516, 0.2802, 0.5689, 0.7896, 0.5689, 0.7768, 0.6097, 0.7952, 0.7966, 0.3772, 0.8069, 0.3552, 0.8176, 0.3807, 0.8394, 0.414, 0.6761, 0.7769, 0.6815, 0.7768, 0.6822, 0.8009, 0.6614, 0.8009, 0.664, 0.7771, 0.5313, 0.8309, 0.5125, 0.8374, 0.5145, 0.8109, 0.5329, 0.8037, 0.5636, 0.6634, 0.5464, 0.6684, 0.5503, 0.6315, 0.5674, 0.6201, 0.8553, 0.08181, 0.8606, 0.05582, 0.8885, 0.05905, 0.8879, 0.09134, 0.6652, 0.03988, 0.6815, 0.03691, 0.6641, 0.07297, 0.6453, 0.07054, 0.6286, 0.05636, 0.6025, 0.3768, 0.5435, 0.3768, 0.5647, 0.3541, 0.6119, 0.3563, 0.6119, 0.3563, 0.5647, 0.3541, 0.5864, 0.3399, 0.6282, 0.3378, 0.8447, 0.7127, 0.8693, 0.7098, 0.8693, 0.7098, 0.8447, 0.7127, 0.9548, 0.7711, 0.94, 0.7712, 0.94, 0.7712, 0.9548, 0.7711, 0.7732, 0.7894, 0.7509, 0.8092, 0.7509, 0.8092, 0.7732, 0.7894, 0.8949, 0.5214, 0.8949, 0.5766, 0.8949, 0.6318, 0.8524, 0.6225, 0.8471, 0.5602, 0.8541, 0.5215, 0.8366, 0.6441, 0.8524, 0.6225, 0.8949, 0.6318, 0.7552, 0.6521, 0.7563, 0.6283, 0.7728, 0.6258, 0.8366, 0.6441, 0.8366, 0.6441, 0.7728, 0.6258, 0.8126, 0.6241, 0.8524, 0.6225, 0.8077, 0.5759, 0.8471, 0.5602, 0.8524, 0.6225, 0.8126, 0.6241, 0.7661, 0.5688, 0.8077, 0.5759, 0.8126, 0.6241, 0.7728, 0.6258, 0.1697, 0.5153, 0.1692, 0.5408, 0.1612, 0.5444, 0.1609, 0.5282, 0.1768, 0.5365, 0.1997, 0.5338, 0.1997, 0.5289, 0.1801, 0.5297, 0.1541, 0.5599, 0.1309, 0.553, 0.1343, 0.5408, 0.1541, 0.545, 0.1692, 0.5408, 0.1697, 0.5663, 0.1625, 0.5604, 0.1612, 0.5444, 0.1205, 0.5487, 0.1444, 0.576, 0.1152, 0.5913, 0.09055, 0.5663, 0.09055, 0.5663, 0.1152, 0.5913, 0.07525, 0.6184, 0.04631, 0.5988, 0.09161, 0.5725, 0.1214, 0.5927, 0.1043, 0.6093, 0.07216, 0.5963, 0.02743, 0.6219, 0.05862, 0.6346, 0.04635, 0.6565, 0.01335, 0.6501, 0.01335, 0.6501, 0.04635, 0.6565, 0.04202, 0.6748, 0.008942, 0.6714, 0.008942, 0.6714, 0.04202, 0.6748, 0.03992, 0.6971, 0.00622, 0.6972, 0.00622, 0.6972, 0.03992, 0.6971, 0.03911, 0.7184, 0.005489, 0.7212, 0.005489, 0.7212, 0.03911, 0.7184, 0.0399, 0.7405, 0.006283, 0.7472, 0.006283, 0.7472, 0.0399, 0.7405, 0.0259, 0.7832, 0.0125, 0.7877, 0.0125, 0.7877, 0.0259, 0.7832, 0.03089, 0.8047, 0.01619, 0.8082, 0.01619, 0.8082, 0.03089, 0.8047, 0.02781, 0.8169, 0.01954, 0.8267, 0.01954, 0.8267, 0.02781, 0.8169, 0.03237, 0.821, 0.02481, 0.8324, 0.02481, 0.8324, 0.03237, 0.821, 0.04039, 0.8235, 0.0337, 0.8363, 0.0337, 0.8363, 0.04039, 0.8235, 0.07291, 0.8353, 0.06741, 0.8478, 0.06741, 0.8478, 0.07291, 0.8353, 0.108, 0.8443, 0.1034, 0.8575, 0.1032, 0.9374, 0.1286, 0.9066, 0.1524, 0.9337, 0.1343, 0.9624, 0.1343, 0.9624, 0.1524, 0.9337, 0.1807, 0.9487, 0.1701, 0.98, 0.1701, 0.98, 0.1807, 0.9487, 0.221, 0.9599, 0.2136, 0.992, 0.2136, 0.992, 0.221, 0.9599, 0.2766, 0.9591, 0.2793, 0.992, 0.2793, 0.992, 0.2766, 0.9591, 0.3337, 0.9423, 0.3463, 0.9732, 0.3712, 0.9604, 0.3549, 0.9309, 0.3749, 0.9173, 0.3945, 0.9447, 0.3945, 0.9447, 0.3749, 0.9173, 0.405, 0.8875, 0.43, 0.9108, 0.4603, 0.8566, 0.43, 0.9108, 0.4245, 0.8569, 0.1983, 0.5554, 0.2133, 0.5212, 0.2258, 0.5258, 0.2127, 0.5594, 0.2127, 0.5594, 0.2258, 0.5258, 0.2751, 0.534, 0.2619, 0.5656, 0.2619, 0.5656, 0.2751, 0.534, 0.3125, 0.5474, 0.2939, 0.5758, 0.2939, 0.5758, 0.3125, 0.5474, 0.3706, 0.5826, 0.3444, 0.6048, 0.3444, 0.6048, 0.3706, 0.5826, 0.4287, 0.6398, 0.3975, 0.6556, 0.3975, 0.6556, 0.4287, 0.6398, 0.4567, 0.6855, 0.4255, 0.6982, 0.4255, 0.6982, 0.4567, 0.6855, 0.4704, 0.7239, 0.4379, 0.7308, 0.4379, 0.7308, 0.4704, 0.7239, 0.477, 0.7711, 0.4443, 0.7715, 0.4443, 0.7715, 0.477, 0.7711, 0.4749, 0.8048, 0.4436, 0.8002, 0.045, 0.7788, 0.0399, 0.7405, 0.07569, 0.7355, 0.07809, 0.7693, 0.1524, 0.9337, 0.1286, 0.9066, 0.152, 0.8858, 0.1732, 0.9078, 0.05554, 0.8103, 0.045, 0.7788, 0.07809, 0.7693, 0.08748, 0.7968, 0.1286, 0.9066, 0.09385, 0.8721, 0.1255, 0.8506, 0.152, 0.8858, 0.07678, 0.8483, 0.05554, 0.8103, 0.08748, 0.7968, 0.1079, 0.8295, 0.0259, 0.7832, 0.045, 0.7788, 0.05554, 0.8103, 0.03089, 0.8047, 0.07678, 0.8483, 0.09385, 0.8721, 0.06437, 0.8917, 0.04764, 0.8665, 0.07678, 0.8483, 0.04764, 0.8665, 0.03089, 0.8047, 0.05554, 0.8103, 0.108, 0.8443, 0.07291, 0.8353, 0.08643, 0.8184, 0.1257, 0.8245, 0.07291, 0.8353, 0.04039, 0.8235, 0.05263, 0.8063, 0.08643, 0.8184, 0.04039, 0.8235, 0.03237, 0.821, 0.04355, 0.8008, 0.05263, 0.8063, 0.03089, 0.8047, 0.04355, 0.8008, 0.03237, 0.821, 0.02781, 0.8169, 0.4379, 0.7308, 0.4443, 0.7715, 0.4053, 0.7764, 0.3986, 0.7445, 0.3975, 0.6556, 0.4255, 0.6982, 0.3862, 0.7102, 0.3649, 0.6806, 0.4443, 0.7715, 0.4436, 0.8002, 0.4048, 0.8023, 0.4053, 0.7764, 0.4255, 0.6982, 0.4379, 0.7308, 0.3986, 0.7445, 0.3862, 0.7102, 0.3444, 0.6048, 0.3975, 0.6556, 0.3649, 0.6806, 0.3188, 0.6275, 0.0259, 0.7832, 0.0399, 0.7405, 0.045, 0.7788, 0.09385, 0.8721, 0.07678, 0.8483, 0.1079, 0.8295, 0.1255, 0.8506, 0.1732, 0.9078, 0.152, 0.8858, 0.1875, 0.8613, 0.2032, 0.8856, 0.1079, 0.8295, 0.08748, 0.7968, 0.128, 0.7801, 0.1488, 0.8099, 0.08748, 0.7968, 0.07809, 0.7693, 0.1181, 0.7538, 0.128, 0.7801, 0.152, 0.8858, 0.1255, 0.8506, 0.1658, 0.828, 0.1875, 0.8613, 0.1255, 0.8506, 0.1079, 0.8295, 0.1488, 0.8099, 0.1658, 0.828, 0.07809, 0.7693, 0.07569, 0.7355, 0.1136, 0.7244, 0.1181, 0.7538, 0.1488, 0.8099, 0.128, 0.7801, 0.1606, 0.7663, 0.1812, 0.7947, 0.1181, 0.7538, 0.1136, 0.7244, 0.1514, 0.7098, 0.1508, 0.7409, 0.2032, 0.8856, 0.1875, 0.8613, 0.2171, 0.8443, 0.2331, 0.8671, 0.1658, 0.828, 0.1488, 0.8099, 0.1812, 0.7947, 0.1977, 0.8118, 0.128, 0.7801, 0.1181, 0.7538, 0.1508, 0.7409, 0.1606, 0.7663, 0.1875, 0.8613, 0.1658, 0.828, 0.1977, 0.8118, 0.2171, 0.8443, 0.1508, 0.7409, 0.1514, 0.7098, 0.1951, 0.6905, 0.2057, 0.7175, 0.2331, 0.8671, 0.2171, 0.8443, 0.2557, 0.8249, 0.2672, 0.8499, 0.1977, 0.8118, 0.1812, 0.7947, 0.2304, 0.7725, 0.24, 0.792, 0.1606, 0.7663, 0.1508, 0.7409, 0.2057, 0.7175, 0.2165, 0.7422, 0.2171, 0.8443, 0.1977, 0.8118, 0.24, 0.792, 0.2557, 0.8249, 0.1812, 0.7947, 0.1606, 0.7663, 0.2165, 0.7422, 0.2304, 0.7725, 0.3701, 0.7538, 0.3777, 0.7834, 0.3437, 0.7952, 0.3326, 0.7673, 0.3322, 0.6955, 0.3557, 0.7221, 0.3188, 0.7365, 0.2964, 0.7111, 0.3777, 0.7834, 0.3734, 0.8098, 0.3398, 0.8214, 0.3437, 0.7952, 0.3557, 0.7221, 0.3701, 0.7538, 0.3326, 0.7673, 0.3188, 0.7365, 0.2895, 0.6529, 0.3322, 0.6955, 0.2964, 0.7111, 0.2656, 0.6637, 0.3326, 0.7673, 0.3437, 0.7952, 0.3016, 0.8114, 0.2914, 0.7837, 0.2964, 0.7111, 0.3188, 0.7365, 0.2778, 0.7535, 0.2623, 0.7262, 0.3437, 0.7952, 0.3398, 0.8214, 0.3078, 0.8336, 0.3016, 0.8114, 0.3188, 0.7365, 0.3326, 0.7673, 0.2914, 0.7837, 0.2778, 0.7535, 0.2656, 0.6637, 0.2964, 0.7111, 0.2623, 0.7262, 0.2337, 0.6772, 0.2914, 0.7837, 0.3016, 0.8114, 0.2768, 0.8218, 0.2653, 0.7949, 0.2623, 0.7262, 0.2778, 0.7535, 0.2517, 0.7648, 0.2383, 0.7367, 0.3016, 0.8114, 0.3078, 0.8336, 0.2853, 0.8431, 0.2768, 0.8218, 0.2778, 0.7535, 0.2914, 0.7837, 0.2653, 0.7949, 0.2517, 0.7648, 0.2337, 0.6772, 0.2623, 0.7262, 0.2383, 0.7367, 0.2141, 0.6857, 0.1824, 0.9303, 0.1732, 0.9078, 0.2032, 0.8856, 0.213, 0.8992, 0.2198, 0.9158, 0.1524, 0.9337, 0.1732, 0.9078, 0.1824, 0.9303, 0.1807, 0.9487, 0.213, 0.8992, 0.2032, 0.8856, 0.2331, 0.8671, 0.2451, 0.8845, 0.2451, 0.8845, 0.2331, 0.8671, 0.2672, 0.8499, 0.2816, 0.8683, 0.1951, 0.6905, 0.2141, 0.6857, 0.2383, 0.7367, 0.2165, 0.7422, 0.2057, 0.7175, 0.2165, 0.7422, 0.2383, 0.7367, 0.2517, 0.7648, 0.2304, 0.7725, 0.2304, 0.7725, 0.2517, 0.7648, 0.2653, 0.7949, 0.24, 0.792, 0.24, 0.792, 0.2653, 0.7949, 0.2768, 0.8218, 0.2557, 0.8249, 0.2557, 0.8249, 0.2768, 0.8218, 0.2853, 0.8431, 0.2672, 0.8499, 0.3188, 0.6275, 0.3649, 0.6806, 0.3322, 0.6955, 0.2895, 0.6529, 0.3862, 0.7102, 0.3986, 0.7445, 0.3701, 0.7538, 0.3557, 0.7221, 0.4053, 0.7764, 0.4048, 0.8023, 0.3734, 0.8098, 0.3777, 0.7834, 0.3649, 0.6806, 0.3862, 0.7102, 0.3557, 0.7221, 0.3322, 0.6955, 0.3986, 0.7445, 0.4053, 0.7764, 0.3777, 0.7834, 0.3701, 0.7538, 0.3875, 0.8356, 0.3805, 0.8233, 0.3734, 0.8098, 0.4048, 0.8023, 0.4157, 0.8185, 0.4436, 0.8002, 0.4375, 0.8136, 0.43, 0.8261, 0.4157, 0.8185, 0.4048, 0.8023, 0.3494, 0.8369, 0.3398, 0.8214, 0.3734, 0.8098, 0.3805, 0.8233, 0.32, 0.8516, 0.3078, 0.8336, 0.3398, 0.8214, 0.3494, 0.8369, 0.3463, 0.9732, 0.3337, 0.9423, 0.3549, 0.9309, 0.3712, 0.9604, 0.2991, 0.8608, 0.2853, 0.8431, 0.3078, 0.8336, 0.32, 0.8516, 0.3142, 0.915, 0.3332, 0.9051, 0.3549, 0.9309, 0.3337, 0.9423, 0.2816, 0.8683, 0.2991, 0.8608, 0.315, 0.882, 0.2972, 0.8906, 0.3332, 0.9051, 0.315, 0.882, 0.3351, 0.8721, 0.3529, 0.8938, 0.3529, 0.8938, 0.3351, 0.8721, 0.3629, 0.8537, 0.3804, 0.871, 0.3804, 0.871, 0.3629, 0.8537, 0.3875, 0.8356, 0.4024, 0.8461, 0.43, 0.8261, 0.4024, 0.8461, 0.3875, 0.8356, 0.4157, 0.8185, 0.2668, 0.9305, 0.2564, 0.906, 0.2972, 0.8906, 0.3142, 0.915, 0.2228, 0.9352, 0.2198, 0.9158, 0.2564, 0.906, 0.2668, 0.9305, 0.1807, 0.9487, 0.1824, 0.9303, 0.2198, 0.9158, 0.2228, 0.9352, 0.221, 0.9599, 0.2672, 0.8499, 0.2853, 0.8431, 0.2991, 0.8608, 0.2816, 0.8683, 0.315, 0.882, 0.2991, 0.8608, 0.32, 0.8516, 0.3351, 0.8721, 0.3351, 0.8721, 0.32, 0.8516, 0.3494, 0.8369, 0.3629, 0.8537, 0.3629, 0.8537, 0.3494, 0.8369, 0.3805, 0.8233, 0.3875, 0.8356, 0.2564, 0.906, 0.2451, 0.8845, 0.2816, 0.8683, 0.2972, 0.8906, 0.2198, 0.9158, 0.213, 0.8992, 0.2451, 0.8845, 0.2564, 0.906, 0.221, 0.9599, 0.2228, 0.9352, 0.2668, 0.9305, 0.2766, 0.9591, 0.2766, 0.9591, 0.2668, 0.9305, 0.3142, 0.915, 0.3337, 0.9423, 0.405, 0.8875, 0.3804, 0.871, 0.4024, 0.8461, 0.4245, 0.8569, 0.3749, 0.9173, 0.3529, 0.8938, 0.3804, 0.871, 0.405, 0.8875, 0.3549, 0.9309, 0.3332, 0.9051, 0.3529, 0.8938, 0.3749, 0.9173, 0.2972, 0.8906, 0.315, 0.882, 0.3332, 0.9051, 0.3142, 0.915, 0.09385, 0.8721, 0.06827, 0.897, 0.06437, 0.8917, 0.1286, 0.9066, 0.1032, 0.9374, 0.06827, 0.897, 0.09385, 0.8721, 0.03911, 0.7184, 0.03992, 0.6971, 0.06215, 0.6976, 0.06682, 0.7151, 0.03992, 0.6971, 0.04202, 0.6748, 0.06268, 0.677, 0.06215, 0.6976, 0.04202, 0.6748, 0.04635, 0.6565, 0.06618, 0.6607, 0.06268, 0.677, 0.06682, 0.7151, 0.06215, 0.6976, 0.09627, 0.6887, 0.1072, 0.7059, 0.06215, 0.6976, 0.06268, 0.677, 0.08898, 0.6739, 0.09627, 0.6887, 0.06268, 0.677, 0.06618, 0.6607, 0.08657, 0.6583, 0.08898, 0.6739, 0.1072, 0.7059, 0.09627, 0.6887, 0.135, 0.6771, 0.1421, 0.6926, 0.09627, 0.6887, 0.08898, 0.6739, 0.1255, 0.6606, 0.135, 0.6771, 0.08898, 0.6739, 0.08657, 0.6583, 0.1189, 0.6454, 0.1255, 0.6606, 0.1421, 0.6926, 0.135, 0.6771, 0.182, 0.6582, 0.1886, 0.6748, 0.135, 0.6771, 0.1255, 0.6606, 0.1738, 0.6401, 0.182, 0.6582, 0.1255, 0.6606, 0.1189, 0.6454, 0.1684, 0.6235, 0.1738, 0.6401, 0.1886, 0.6748, 0.182, 0.6582, 0.2028, 0.6514, 0.2087, 0.6687, 0.182, 0.6582, 0.1738, 0.6401, 0.1951, 0.6329, 0.2028, 0.6514, 0.1738, 0.6401, 0.1684, 0.6235, 0.1905, 0.6159, 0.1951, 0.6329, 0.03911, 0.7184, 0.06682, 0.7151, 0.07569, 0.7355, 0.0399, 0.7405, 0.07569, 0.7355, 0.06682, 0.7151, 0.1072, 0.7059, 0.1136, 0.7244, 0.1136, 0.7244, 0.1072, 0.7059, 0.1421, 0.6926, 0.1514, 0.7098, 0.1514, 0.7098, 0.1421, 0.6926, 0.1886, 0.6748, 0.1951, 0.6905, 0.2087, 0.6687, 0.2028, 0.6514, 0.2224, 0.6461, 0.2277, 0.6631, 0.2028, 0.6514, 0.1951, 0.6329, 0.2156, 0.6275, 0.2224, 0.6461, 0.1951, 0.6329, 0.1905, 0.6159, 0.2119, 0.6107, 0.2156, 0.6275, 0.2277, 0.6631, 0.2224, 0.6461, 0.2601, 0.6411, 0.2634, 0.6533, 0.2224, 0.6461, 0.2156, 0.6275, 0.2557, 0.6258, 0.2601, 0.6411, 0.2156, 0.6275, 0.2119, 0.6107, 0.2532, 0.608, 0.2557, 0.6258, 0.2634, 0.6533, 0.2601, 0.6411, 0.2811, 0.6376, 0.2829, 0.6464, 0.2601, 0.6411, 0.2557, 0.6258, 0.2786, 0.6281, 0.2811, 0.6376, 0.2557, 0.6258, 0.2532, 0.608, 0.2795, 0.609, 0.2786, 0.6281, 0.2656, 0.6637, 0.2634, 0.6533, 0.2829, 0.6464, 0.2895, 0.6529, 0.2337, 0.6772, 0.2277, 0.6631, 0.2634, 0.6533, 0.2656, 0.6637, 0.2141, 0.6857, 0.2087, 0.6687, 0.2277, 0.6631, 0.2337, 0.6772, 0.1951, 0.6905, 0.1886, 0.6748, 0.2087, 0.6687, 0.2141, 0.6857, 0.1189, 0.6454, 0.08657, 0.6583, 0.08031, 0.6251, 0.1139, 0.61, 0.1684, 0.6235, 0.1189, 0.6454, 0.1139, 0.61, 0.1551, 0.5929, 0.1905, 0.6159, 0.1684, 0.6235, 0.1551, 0.5929, 0.1803, 0.5842, 0.2119, 0.6107, 0.1905, 0.6159, 0.1803, 0.5842, 0.2065, 0.5781, 0.2532, 0.608, 0.2119, 0.6107, 0.2065, 0.5781, 0.2554, 0.5834, 0.2795, 0.609, 0.2532, 0.608, 0.2554, 0.5834, 0.2889, 0.5926, 0.2619, 0.5656, 0.2554, 0.5834, 0.2065, 0.5781, 0.2127, 0.5594, 0.2939, 0.5758, 0.2889, 0.5926, 0.2554, 0.5834, 0.2619, 0.5656, 0.2939, 0.5758, 0.3444, 0.6048, 0.3188, 0.6275, 0.2889, 0.5926, 0.2889, 0.5926, 0.3188, 0.6275, 0.2795, 0.609, 0.2786, 0.6281, 0.2795, 0.609, 0.3188, 0.6275, 0.3188, 0.6275, 0.2895, 0.6529, 0.2829, 0.6464, 0.2811, 0.6376, 0.2786, 0.6281, 0.3188, 0.6275, 0.1152, 0.5913, 0.1139, 0.61, 0.08031, 0.6251, 0.07525, 0.6184, 0.05862, 0.6346, 0.07525, 0.6184, 0.08031, 0.6251, 0.08657, 0.6583, 0.06618, 0.6607, 0.05862, 0.6346, 0.08031, 0.6251, 0.05862, 0.6346, 0.06618, 0.6607, 0.04635, 0.6565, 0.1444, 0.576, 0.1551, 0.5929, 0.1139, 0.61, 0.1152, 0.5913, 0.1736, 0.5717, 0.1803, 0.5842, 0.1551, 0.5929, 0.1444, 0.576, 0.1736, 0.5717, 0.1983, 0.5554, 0.2127, 0.5594, 0.2065, 0.5781, 0.1803, 0.5842, 0.1736, 0.5717, 0.2065, 0.5781, 0.2829, 0.6464, 0.2811, 0.6376, 0.3188, 0.6275, 0.4024, 0.8461, 0.43, 0.8261, 0.4282, 0.8412, 0.4245, 0.8569, 0.4696, 0.8307, 0.4375, 0.8136, 0.4436, 0.8002, 0.4749, 0.8048, 0.4282, 0.8412, 0.43, 0.8261, 0.4375, 0.8136, 0.4696, 0.8307, 0.4603, 0.8566, 0.43, 0.9108, 0.405, 0.8875, 0.4245, 0.8569, 0.4245, 0.8569, 0.4282, 0.8412, 0.4603, 0.8566, 0.5672, 0.1594, 0.5737, 0.1093, 0.6174, 0.1895, 0.5713, 0.05929, 0.6198, 0.06793, 0.5737, 0.1093, 0.5737, 0.1093, 0.6198, 0.06793, 0.6178, 0.1286, 0.6174, 0.1895, 0.6359, 0.1325, 0.6178, 0.1286, 0.6198, 0.06793, 0.6285, 0.06922, 0.6566, 0.1365, 0.6649, 0.1376, 0.6815, 0.2026, 0.6566, 0.1365, 0.6359, 0.1325, 0.6285, 0.06922, 0.6453, 0.07054, 0.6815, 0.2026, 0.645, 0.196, 0.6359, 0.1325, 0.6566, 0.1365, 0.6453, 0.07054, 0.6641, 0.07297, 0.6649, 0.1376, 0.6566, 0.1365, 0.645, 0.196, 0.6174, 0.1895, 0.6178, 0.1286, 0.6359, 0.1325, 0.269, 0.2868, 0.269, 0.3106, 0.2585, 0.3103, 0.2585, 0.2865, 0.1531, 0.2199, 0.1578, 0.1939, 0.1609, 0.2067, 0.1572, 0.2221, 0.05951, 0.122, 0.06129, 0.1503, 0.04558, 0.1544, 0.04473, 0.1242, 0.06721, 0.1194, 0.06597, 0.144, 0.06129, 0.1503, 0.05951, 0.122, 0.07784, 0.097, 0.07189, 0.1206, 0.06597, 0.144, 0.06721, 0.1194, 0.06868, 0.08619, 0.07041, 0.0443, 0.07495, 0.05075, 0.04473, 0.1242, 0.04558, 0.1544, 0.03741, 0.1502, 0.037, 0.1235, 0.04374, 0.03798, 0.04411, 0.08542, 0.0368, 0.0884, 0.03687, 0.04459, 0.04411, 0.08542, 0.04473, 0.1242, 0.037, 0.1235, 0.0368, 0.0884, 0.07041, 0.0443, 0.06868, 0.08619, 0.05796, 0.08516, 0.05667, 0.03966, 0.06868, 0.08619, 0.06721, 0.1194, 0.05951, 0.122, 0.05796, 0.08516, 0.05667, 0.03966, 0.05796, 0.08516, 0.04411, 0.08542, 0.04374, 0.03798, 0.05796, 0.08516, 0.05951, 0.122, 0.04473, 0.1242, 0.04411, 0.08542, 0.1536, 0.298, 0.1501, 0.2545, 0.1551, 0.2459, 0.1546, 0.2783, 0.1501, 0.2545, 0.1531, 0.2199, 0.1572, 0.2221, 0.1551, 0.2459, 0.183, 0.09377, 0.186, 0.1174, 0.175, 0.1165, 0.1738, 0.09348, 0.3363, 0.06147, 0.339, 0.03798, 0.3449, 0.0404, 0.3449, 0.06172, 0.08831, 0.3192, 0.09851, 0.3195, 0.09893, 0.3432, 0.08872, 0.3428, 0.04672, 0.3211, 0.04874, 0.3456, 0.0394, 0.3428, 0.0368, 0.3192, 0.04874, 0.2966, 0.04672, 0.3211, 0.0368, 0.3192, 0.03947, 0.2956, 0.08872, 0.2956, 0.09893, 0.2959, 0.09851, 0.3195, 0.08831, 0.3192, 0.3387, 0.0851, 0.3363, 0.06147, 0.3449, 0.06172, 0.3449, 0.08254, 0.5575, 0.302, 0.5542, 0.2693, 0.5907, 0.2667, 0.5886, 0.2995, 0.3331, 0.1958, 0.3424, 0.1937, 0.3421, 0.2182, 0.3341, 0.2158, 0.5383, 0.3423, 0.5575, 0.302, 0.5886, 0.2995, 0.5864, 0.3399, 0.3446, 0.1522, 0.3366, 0.1482, 0.3363, 0.1252, 0.3446, 0.126, 0.2693, 0.1937, 0.2698, 0.2183, 0.2644, 0.2207, 0.2639, 0.1982, 0.2698, 0.2183, 0.2695, 0.2464, 0.2642, 0.2432, 0.2644, 0.2207, 0.6499, 0.6717, 0.6733, 0.6565, 0.6742, 0.7206, 0.644, 0.7166, 0.6217, 0.5214, 0.6531, 0.5273, 0.6521, 0.5803, 0.6521, 0.5803, 0.6531, 0.5273, 0.6737, 0.5917, 0.651, 0.626, 0.651, 0.626, 0.6737, 0.5917, 0.6733, 0.6565, 0.6499, 0.6717, 0.6926, 0.7235, 0.6742, 0.7206, 0.6733, 0.6565, 0.696, 0.6609, 0.696, 0.6609, 0.6733, 0.6565, 0.6737, 0.5917, 0.6991, 0.5972, 0.6095, 0.6301, 0.6036, 0.644, 0.5636, 0.6634, 0.5674, 0.6201, 0.6048, 0.5988, 0.6521, 0.5803, 0.6095, 0.6301, 0.5674, 0.6201, 0.6036, 0.644, 0.651, 0.626, 0.6499, 0.6717, 0.6013, 0.6529, 0.5654, 0.7202, 0.5578, 0.6886, 0.5799, 0.7031, 0.6021, 0.7175, 0.6021, 0.7175, 0.6141, 0.706, 0.626, 0.6946, 0.6499, 0.6717, 0.644, 0.7166, 0.5997, 0.6794, 0.6499, 0.6717, 0.626, 0.6946, 0.6119, 0.6868, 0.5636, 0.6634, 0.6036, 0.644, 0.6013, 0.6529, 0.5787, 0.6706, 0.5578, 0.6886, 0.6521, 0.5803, 0.651, 0.626, 0.6036, 0.644, 0.6095, 0.6301, 0.8218, 0.9432, 0.849, 0.9204, 0.8508, 0.9711, 0.6097, 0.8863, 0.6097, 0.9529, 0.5689, 0.9207, 0.864, 0.1761, 0.8864, 0.1422, 0.8885, 0.1817, 0.5787, 0.6706, 0.5997, 0.6794, 0.5771, 0.6838, 0.5578, 0.6886, 0.6013, 0.6529, 0.6499, 0.6717, 0.5997, 0.6794, 0.5787, 0.6706, 0.5945, 0.6947, 0.6119, 0.6868, 0.626, 0.6946, 0.6141, 0.706, 0.5799, 0.7031, 0.5945, 0.6947, 0.6141, 0.706, 0.6021, 0.7175, 0.5578, 0.6886, 0.5771, 0.6838, 0.5945, 0.6947, 0.5799, 0.7031, 0.5771, 0.6838, 0.5997, 0.6794, 0.6119, 0.6868, 0.5945, 0.6947, 0.6048, 0.5988, 0.5674, 0.6201, 0.5669, 0.5929, 0.8234, 0.8517, 0.8326, 0.8101, 0.8508, 0.8153, 0.8397, 0.838, 0.509, 0.8744, 0.5274, 0.8893, 0.5035, 0.8934, 0.8143, 0.8933, 0.8234, 0.8517, 0.8397, 0.838, 0.8451, 0.871, 0.5511, 0.6124, 0.5674, 0.6201, 0.5503, 0.6315, 0.3529, 0.4401, 0.3491, 0.4404, 0.3494, 0.4298, 0.3529, 0.4295, 0.3935, 0.42, 0.3951, 0.4204, 0.3951, 0.4313, 0.3936, 0.431, 0.3596, 0.4404, 0.3571, 0.4402, 0.3568, 0.4296, 0.3592, 0.4298, 0.8212, 0.7176, 0.8447, 0.7127, 0.8447, 0.7127, 0.8212, 0.7176, 0.5559, 0.5314, 0.562, 0.5577, 0.562, 0.5577, 0.5559, 0.5314, 0.562, 0.5577, 0.5458, 0.5704, 0.5458, 0.5704, 0.562, 0.5577, 0.7881, 0.771, 0.7732, 0.7894, 0.7732, 0.7894, 0.7881, 0.771, 0.94, 0.7712, 0.9282, 0.771, 0.9282, 0.771, 0.94, 0.7712, 0.3363, 0.4705, 0.3332, 0.4738, 0.3345, 0.4637, 0.3363, 0.4664, 0.3345, 0.4637, 0.3332, 0.4738, 0.3311, 0.4738, 0.3308, 0.4649, 0.3295, 0.4722, 0.3295, 0.4685, 0.3308, 0.4649, 0.3311, 0.4738, 0.3372, 0.4508, 0.3334, 0.4512, 0.3333, 0.4416, 0.3368, 0.4412, 0.3571, 0.4402, 0.3529, 0.4401, 0.3529, 0.4295, 0.3568, 0.4296, 0.3911, 0.4197, 0.3935, 0.42, 0.3936, 0.431, 0.3914, 0.4307, 0.3792, 0.4443, 0.375, 0.4449, 0.3748, 0.4359, 0.3787, 0.4353, 0.3334, 0.4512, 0.3295, 0.4509, 0.3297, 0.4413, 0.3333, 0.4416, 0.3333, 0.4416, 0.3297, 0.4413, 0.33, 0.4348, 0.3337, 0.435, 0.3368, 0.4412, 0.3333, 0.4416, 0.3337, 0.435, 0.3372, 0.4347, 0.392, 0.4795, 0.3907, 0.4794, 0.3904, 0.4717, 0.3917, 0.4719, 0.3337, 0.435, 0.33, 0.4348, 0.33, 0.4211, 0.3335, 0.4199, 0.3372, 0.4347, 0.3337, 0.435, 0.3335, 0.4199, 0.337, 0.4197, 0.3917, 0.4719, 0.3904, 0.4717, 0.3906, 0.459, 0.392, 0.4574, 0.3757, 0.4877, 0.3753, 0.4916, 0.3738, 0.4916, 0.3735, 0.4877, 0.3754, 0.4841, 0.3757, 0.4877, 0.3735, 0.4877, 0.3733, 0.484, 0.3508, 0.4709, 0.3512, 0.4687, 0.3525, 0.4683, 0.3529, 0.4706, 0.3735, 0.4877, 0.3738, 0.4916, 0.3727, 0.4916, 0.3715, 0.4879, 0.3733, 0.484, 0.3735, 0.4877, 0.3715, 0.4879, 0.3716, 0.4842, 0.3529, 0.4706, 0.3525, 0.4683, 0.3528, 0.4681, 0.3546, 0.4691, 0.3749, 0.4715, 0.3716, 0.4715, 0.3716, 0.4588, 0.375, 0.4588, 0.3785, 0.4712, 0.3749, 0.4715, 0.375, 0.4588, 0.3785, 0.4585, 0.3491, 0.4834, 0.3507, 0.4841, 0.3507, 0.4967, 0.3491, 0.496, 0.375, 0.4588, 0.3716, 0.4588, 0.3715, 0.4574, 0.375, 0.4585, 0.407, 0.4234, 0.4072, 0.4198, 0.4074, 0.4197, 0.4074, 0.4234, 0.3539, 0.4594, 0.3521, 0.4583, 0.3534, 0.4571, 0.3543, 0.4592, 0.3728, 0.468, 0.3736, 0.4718, 0.3718, 0.4718, 0.3726, 0.468, 0.3335, 0.4864, 0.3333, 0.49, 0.3329, 0.49, 0.3328, 0.4863, 0.3543, 0.4592, 0.3534, 0.4571, 0.3556, 0.4578, 0.3546, 0.4597, 0.3329, 0.49, 0.3335, 0.4938, 0.3316, 0.4938, 0.331, 0.49, 0.3328, 0.4863, 0.3329, 0.49, 0.331, 0.49, 0.3308, 0.4863, 0.3546, 0.4597, 0.3556, 0.4578, 0.3565, 0.46, 0.3552, 0.4611, 0.3568, 0.4296, 0.3529, 0.4295, 0.3528, 0.4256, 0.3568, 0.4257, 0.3568, 0.4257, 0.3528, 0.4256, 0.3528, 0.4217, 0.3567, 0.4218, 0.3567, 0.4218, 0.3528, 0.4217, 0.3527, 0.4197, 0.3566, 0.4199, 0.391, 0.4962, 0.3911, 0.492, 0.3921, 0.492, 0.392, 0.4962, 0.3308, 0.4863, 0.331, 0.49, 0.3297, 0.4925, 0.3295, 0.4884, 0.331, 0.49, 0.3316, 0.4938, 0.3297, 0.4925, 0.3565, 0.46, 0.3566, 0.4631, 0.3552, 0.4611, 0.3491, 0.459, 0.3521, 0.4583, 0.3528, 0.4681, 0.3525, 0.4683, 0.3512, 0.4687, 0.3792, 0.4285, 0.3758, 0.4299, 0.3717, 0.4212, 0.3725, 0.4205, 0.3738, 0.4197, 0.3787, 0.4353, 0.3755, 0.4313, 0.3758, 0.4299, 0.3792, 0.4285, 0.352, 0.4529, 0.3527, 0.455, 0.3534, 0.4571, 0.3521, 0.4583, 0.3491, 0.459, 0.3527, 0.455, 0.3538, 0.4549, 0.3534, 0.4571, 0.3787, 0.4353, 0.3748, 0.4359, 0.3755, 0.4313, 0.3592, 0.4298, 0.3568, 0.4296, 0.3568, 0.4257, 0.3737, 0.4318, 0.3728, 0.4353, 0.3715, 0.4325, 0.3725, 0.4307, 0.391, 0.4962, 0.392, 0.4962, 0.3921, 0.4977, 0.3904, 0.4964, 0.3737, 0.4318, 0.3755, 0.4313, 0.3748, 0.4359, 0.3728, 0.4353, 0.4052, 0.4612, 0.4039, 0.4591, 0.4072, 0.4574, 0.4072, 0.4612, 0.3507, 0.4245, 0.3505, 0.4264, 0.3493, 0.4234, 0.3507, 0.4225, 0.3507, 0.4245, 0.3493, 0.4234, 0.4081, 0.438, 0.407, 0.438, 0.407, 0.4369, 0.407, 0.4359, 0.4053, 0.4752, 0.4043, 0.4771, 0.4039, 0.4747, 0.4053, 0.4737, 0.4053, 0.4767, 0.4043, 0.4789, 0.4043, 0.4771, 0.4053, 0.4752, 0.3528, 0.4217, 0.3528, 0.4256, 0.3507, 0.4245, 0.3507, 0.4225, 0.3528, 0.4256, 0.3529, 0.4295, 0.3505, 0.4264, 0.3507, 0.4245, 0.3534, 0.4571, 0.3538, 0.4549, 0.3566, 0.4561, 0.3556, 0.4578, 0.352, 0.4529, 0.3542, 0.4531, 0.3538, 0.4549, 0.3527, 0.455])
me_cube.materials.append(mat_material)
me_cube.use_remesh_preserve_volume = False
me_cube.use_remesh_preserve_attributes = False
me_cube.use_mirror_vertex_groups = False
me_cube.use_paint_bone_selection = False
me_cube.use_paint_mask = True
me_cube.update()

# ---- objects
ob_cube = bpy.data.objects.new('Cube', me_cube)

# ---- transforms, parenting, visibility, modifiers, constraints
ob_cube.location = (0.0, 3.337, 0.0)
ob_cube.lock_rotations_4d = False
ob_cube.empty_display_type = 'ARROWS'
ob_cube.lineart.crease_threshold = 0.0
_m = ob_cube.modifiers.new('Mirror', 'MIRROR')
_m.use_clip = True

# ---- collection membership
col_collection_1.objects.link(ob_cube)

# ---- scene / render settings (as saved in the file)
scene.frame_start = 1; scene.frame_end = 250; scene.frame_set(1)
scene.render.engine = 'BLENDER_EEVEE_NEXT'
scene.render.resolution_percentage = 50
scene.render.dither_intensity = 0.0
scene.cycles.use_denoising = False
scene.cycles.samples = 128
scene.cycles.sampling_pattern = 'TABULATED_SOBOL'
scene.cycles.light_sampling_threshold = 0.0
scene.cycles.use_adaptive_sampling = False
scene.cycles.use_light_tree = False
scene.cycles.blur_glossy = 0.0
scene.cycles.sample_clamp_indirect = 0.0
scene.view_settings.view_transform = 'Standard'
bpy.context.view_layer.update()

# ---- added for rendering (the .blend has no active camera and no usable light): camera, sun
cam_auto = bpy.data.cameras.new('AutoCamera')
cam_auto.lens = 50.0
cam_auto.sensor_width = 36.0
cam_auto.clip_end = 1000.0
ob_auto_camera = bpy.data.objects.new('AutoCamera', cam_auto)
scene.collection.objects.link(ob_auto_camera)
ob_auto_camera.location = (3.98738, -1.42646, 3.22826)
ob_auto_camera.rotation_euler = (1.09748, -7.21219e-08, 0.694738)
scene.camera = ob_auto_camera
light_auto_sun = bpy.data.lights.new('AutoSun', 'SUN')
light_auto_sun.energy = 3.0
light_auto_sun.angle = 0.0523599
ob_auto_sun = bpy.data.objects.new('AutoSun', light_auto_sun)
scene.collection.objects.link(ob_auto_sun)
ob_auto_sun.rotation_euler = (0.872665, 0.174533, 0.523599)
bpy.context.view_layer.update()
